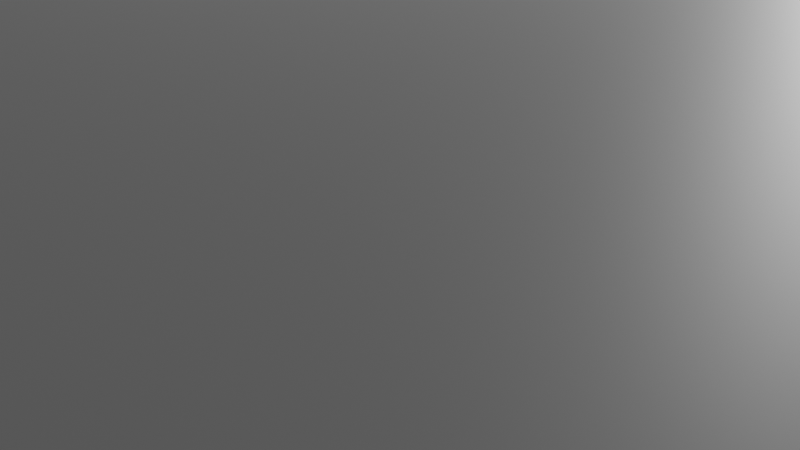 # Source: stub.blend  (saved by Blender 4.0.36; exported with 4.5.12 LTS)
import bpy
from mathutils import Matrix  # noqa: F401  (used for matrix-valued properties, if any)

bpy.ops.wm.read_factory_settings(use_empty=True)
scene = bpy.context.scene
scene.name = 'Scene'

# ---- collections
col_collection = bpy.data.collections.new('Collection'); scene.collection.children.link(col_collection)

# ---- materials (node trees are filled in below, after node groups)
mat_material = bpy.data.materials.new('Material')
mat_material.alpha_threshold = 0.0
mat_material.use_transparent_shadow = False
mat_material.roughness = 0.5
mat_material.line_color = (0.0, 0.0, 0.0, 1.0)

# ---- material node trees
mat_material.use_nodes = True; mat_material.node_tree.nodes.clear()
_N = mat_material.node_tree.nodes; _L = mat_material.node_tree.links
n0 = _N.new('ShaderNodeOutputMaterial'); n0.name = 'Material Output'; n0.location = (300, 300)
n1 = _N.new('ShaderNodeBsdfPrincipled'); n1.name = 'Principled BSDF'; n1.location = (10, 300)
n1.inputs[3].default_value = 1.45
_L.new(n1.outputs[0], n0.inputs[0])
n0.is_active_output = True

# ---- world
world_world = bpy.data.worlds.new('World'); scene.world = world_world
world_world.use_nodes = True; world_world.node_tree.nodes.clear()
_N = world_world.node_tree.nodes; _L = world_world.node_tree.links
n0 = _N.new('ShaderNodeOutputWorld'); n0.name = 'World Output'; n0.location = (300, 300)
n1 = _N.new('ShaderNodeBackground'); n1.name = 'Background'; n1.location = (10, 300)
n1.inputs[0].default_value = (0.05088, 0.05088, 0.05088, 1.0)
_L.new(n1.outputs[0], n0.inputs[0])
n0.is_active_output = True
world_world.color = (0.05088, 0.05088, 0.05088)
world_world.use_sun_shadow = False
world_world.sun_shadow_jitter_overblur = 0.0

# ---- cameras
cam_camera = bpy.data.cameras.new('Camera')
cam_camera.clip_end = 100.0
cam_camera.ortho_scale = 7.314

# ---- lights
light_light = bpy.data.lights.new('Light', 'POINT')
light_light.transmission_factor = 0.0
light_light.use_soft_falloff = False
light_light.energy = 1000.0
light_light.shadow_soft_size = 0.1
light_light.shadow_maximum_resolution = 0.006
light_light.use_absolute_resolution = True

# ---- meshes
me_cube = bpy.data.meshes.new('Cube')
me_cube.from_pydata([(1.0, 1.0, 1.0), (1.0, 1.0, -1.0), (1.0, -1.0, 1.0), (1.0, -1.0, -1.0), (-1.0, 1.0, 1.0), (-1.0, 1.0, -1.0), (-1.0, -1.0, 1.0), (-1.0, -1.0, -1.0)], [], [(0, 4, 6, 2), (3, 2, 6, 7), (7, 6, 4, 5), (5, 1, 3, 7), (1, 0, 2, 3), (5, 4, 0, 1)])
_uv = me_cube.uv_layers.new(name='UVMap')
_uv.uv.foreach_set('vector', [0.625, 0.5, 0.875, 0.5, 0.875, 0.75, 0.625, 0.75, 0.375, 0.75, 0.625, 0.75, 0.625, 1.0, 0.375, 1.0, 0.375, 0.0, 0.625, 0.0, 0.625, 0.25, 0.375, 0.25, 0.125, 0.5, 0.375, 0.5, 0.375, 0.75, 0.125, 0.75, 0.375, 0.5, 0.625, 0.5, 0.625, 0.75, 0.375, 0.75, 0.375, 0.25, 0.625, 0.25, 0.625, 0.5, 0.375, 0.5])
me_cube.materials.append(mat_material)
me_cube.use_mirror_vertex_groups = False
me_cube.update()

# ---- objects
ob_cube = bpy.data.objects.new('Cube', me_cube)
ob_light = bpy.data.objects.new('Light', light_light)
ob_camera = bpy.data.objects.new('Camera', cam_camera)

# ---- transforms, parenting, visibility, modifiers, constraints
ob_cube.location = (0.0, 0.0, 0.0)
ob_cube.scale = (72.4, 43.5, 4.3)
ob_cube.lock_rotations_4d = False
ob_cube.empty_display_type = 'ARROWS'
ob_cube.lineart.crease_threshold = 0.0
ob_light.location = (4.076, 1.005, 5.904)
ob_light.rotation_euler = (0.6503, 0.05522, 1.866)
ob_light.lock_rotations_4d = False
ob_light.empty_display_type = 'ARROWS'
ob_light.color = (0.0, 0.0, 0.0, 0.0)
ob_light.lineart.crease_threshold = 0.0
ob_camera.location = (7.359, -6.926, 4.958)
ob_camera.rotation_euler = (1.109, 0.0, 0.8149)
ob_camera.lock_rotations_4d = False
ob_camera.empty_display_type = 'ARROWS'
ob_camera.color = (0.0, 0.0, 0.0, 0.0)
ob_camera.display_type = 'WIRE'
ob_camera.lineart.crease_threshold = 0.0

# ---- collection membership
col_collection.objects.link(ob_cube)
col_collection.objects.link(ob_light)
col_collection.objects.link(ob_camera)

# ---- scene / render settings (as saved in the file)
scene.camera = ob_camera
scene.frame_start = 1; scene.frame_end = 250; scene.frame_set(1)
scene.render.engine = 'BLENDER_EEVEE_NEXT'
scene.cycles.sampling_pattern = 'TABULATED_SOBOL'
bpy.context.view_layer.update()

